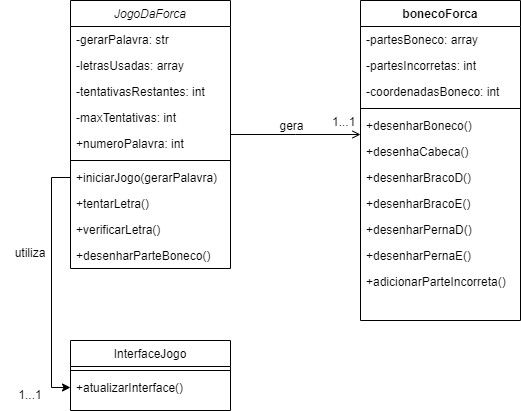

The diagram above was exported from draw.io. Its source (the exported page's mxGraphModel, read from the mxfile embedded in the PNG):
<mxGraphModel dx="1332" dy="504" grid="1" gridSize="10" guides="1" tooltips="1" connect="1" arrows="1" fold="1" page="1" pageScale="1" pageWidth="827" pageHeight="1169" math="0" shadow="0">
  <root>
    <mxCell id="WIyWlLk6GJQsqaUBKTNV-0" />
    <mxCell id="WIyWlLk6GJQsqaUBKTNV-1" parent="WIyWlLk6GJQsqaUBKTNV-0" />
    <mxCell id="zkfFHV4jXpPFQw0GAbJ--0" value="JogoDaForca" style="swimlane;fontStyle=2;align=center;verticalAlign=top;childLayout=stackLayout;horizontal=1;startSize=26;horizontalStack=0;resizeParent=1;resizeLast=0;collapsible=1;marginBottom=0;rounded=0;shadow=0;strokeWidth=1;" parent="WIyWlLk6GJQsqaUBKTNV-1" vertex="1">
      <mxGeometry x="220" y="120" width="160" height="268" as="geometry">
        <mxRectangle x="230" y="140" width="160" height="26" as="alternateBounds" />
      </mxGeometry>
    </mxCell>
    <mxCell id="zkfFHV4jXpPFQw0GAbJ--1" value="-gerarPalavra: str" style="text;align=left;verticalAlign=top;spacingLeft=4;spacingRight=4;overflow=hidden;rotatable=0;points=[[0,0.5],[1,0.5]];portConstraint=eastwest;" parent="zkfFHV4jXpPFQw0GAbJ--0" vertex="1">
      <mxGeometry y="26" width="160" height="26" as="geometry" />
    </mxCell>
    <mxCell id="zkfFHV4jXpPFQw0GAbJ--2" value="-letrasUsadas: array" style="text;align=left;verticalAlign=top;spacingLeft=4;spacingRight=4;overflow=hidden;rotatable=0;points=[[0,0.5],[1,0.5]];portConstraint=eastwest;rounded=0;shadow=0;html=0;" parent="zkfFHV4jXpPFQw0GAbJ--0" vertex="1">
      <mxGeometry y="52" width="160" height="26" as="geometry" />
    </mxCell>
    <mxCell id="zkfFHV4jXpPFQw0GAbJ--3" value="-tentativasRestantes: int" style="text;align=left;verticalAlign=top;spacingLeft=4;spacingRight=4;overflow=hidden;rotatable=0;points=[[0,0.5],[1,0.5]];portConstraint=eastwest;rounded=0;shadow=0;html=0;" parent="zkfFHV4jXpPFQw0GAbJ--0" vertex="1">
      <mxGeometry y="78" width="160" height="26" as="geometry" />
    </mxCell>
    <mxCell id="UOVPG9IcP-n7LI7kjigI-10" value="-maxTentativas: int" style="text;align=left;verticalAlign=top;spacingLeft=4;spacingRight=4;overflow=hidden;rotatable=0;points=[[0,0.5],[1,0.5]];portConstraint=eastwest;rounded=0;shadow=0;html=0;" parent="zkfFHV4jXpPFQw0GAbJ--0" vertex="1">
      <mxGeometry y="104" width="160" height="26" as="geometry" />
    </mxCell>
    <mxCell id="UOVPG9IcP-n7LI7kjigI-9" value="+numeroPalavra: int" style="text;align=left;verticalAlign=top;spacingLeft=4;spacingRight=4;overflow=hidden;rotatable=0;points=[[0,0.5],[1,0.5]];portConstraint=eastwest;rounded=0;shadow=0;html=0;" parent="zkfFHV4jXpPFQw0GAbJ--0" vertex="1">
      <mxGeometry y="130" width="160" height="26" as="geometry" />
    </mxCell>
    <mxCell id="zkfFHV4jXpPFQw0GAbJ--4" value="" style="line;html=1;strokeWidth=1;align=left;verticalAlign=middle;spacingTop=-1;spacingLeft=3;spacingRight=3;rotatable=0;labelPosition=right;points=[];portConstraint=eastwest;" parent="zkfFHV4jXpPFQw0GAbJ--0" vertex="1">
      <mxGeometry y="156" width="160" height="8" as="geometry" />
    </mxCell>
    <mxCell id="zkfFHV4jXpPFQw0GAbJ--5" value="+iniciarJogo(gerarPalavra)" style="text;align=left;verticalAlign=top;spacingLeft=4;spacingRight=4;overflow=hidden;rotatable=0;points=[[0,0.5],[1,0.5]];portConstraint=eastwest;" parent="zkfFHV4jXpPFQw0GAbJ--0" vertex="1">
      <mxGeometry y="164" width="160" height="26" as="geometry" />
    </mxCell>
    <mxCell id="UOVPG9IcP-n7LI7kjigI-11" value="+tentarLetra()" style="text;align=left;verticalAlign=top;spacingLeft=4;spacingRight=4;overflow=hidden;rotatable=0;points=[[0,0.5],[1,0.5]];portConstraint=eastwest;" parent="zkfFHV4jXpPFQw0GAbJ--0" vertex="1">
      <mxGeometry y="190" width="160" height="26" as="geometry" />
    </mxCell>
    <mxCell id="UOVPG9IcP-n7LI7kjigI-12" value="+verificarLetra()" style="text;align=left;verticalAlign=top;spacingLeft=4;spacingRight=4;overflow=hidden;rotatable=0;points=[[0,0.5],[1,0.5]];portConstraint=eastwest;" parent="zkfFHV4jXpPFQw0GAbJ--0" vertex="1">
      <mxGeometry y="216" width="160" height="26" as="geometry" />
    </mxCell>
    <mxCell id="UOVPG9IcP-n7LI7kjigI-13" value="+desenharParteBoneco()" style="text;align=left;verticalAlign=top;spacingLeft=4;spacingRight=4;overflow=hidden;rotatable=0;points=[[0,0.5],[1,0.5]];portConstraint=eastwest;" parent="zkfFHV4jXpPFQw0GAbJ--0" vertex="1">
      <mxGeometry y="242" width="160" height="26" as="geometry" />
    </mxCell>
    <mxCell id="zkfFHV4jXpPFQw0GAbJ--13" value="InterfaceJogo" style="swimlane;fontStyle=0;align=center;verticalAlign=top;childLayout=stackLayout;horizontal=1;startSize=26;horizontalStack=0;resizeParent=1;resizeLast=0;collapsible=1;marginBottom=0;rounded=0;shadow=0;strokeWidth=1;" parent="WIyWlLk6GJQsqaUBKTNV-1" vertex="1">
      <mxGeometry x="220" y="460" width="160" height="70" as="geometry">
        <mxRectangle x="340" y="380" width="170" height="26" as="alternateBounds" />
      </mxGeometry>
    </mxCell>
    <mxCell id="zkfFHV4jXpPFQw0GAbJ--15" value="" style="line;html=1;strokeWidth=1;align=left;verticalAlign=middle;spacingTop=-1;spacingLeft=3;spacingRight=3;rotatable=0;labelPosition=right;points=[];portConstraint=eastwest;" parent="zkfFHV4jXpPFQw0GAbJ--13" vertex="1">
      <mxGeometry y="26" width="160" height="8" as="geometry" />
    </mxCell>
    <mxCell id="zkfFHV4jXpPFQw0GAbJ--14" value="+atualizarInterface()" style="text;align=left;verticalAlign=top;spacingLeft=4;spacingRight=4;overflow=hidden;rotatable=0;points=[[0,0.5],[1,0.5]];portConstraint=eastwest;" parent="zkfFHV4jXpPFQw0GAbJ--13" vertex="1">
      <mxGeometry y="34" width="160" height="26" as="geometry" />
    </mxCell>
    <mxCell id="zkfFHV4jXpPFQw0GAbJ--17" value="bonecoForca" style="swimlane;fontStyle=1;align=center;verticalAlign=top;childLayout=stackLayout;horizontal=1;startSize=26;horizontalStack=0;resizeParent=1;resizeLast=0;collapsible=1;marginBottom=0;rounded=0;shadow=0;strokeWidth=1;" parent="WIyWlLk6GJQsqaUBKTNV-1" vertex="1">
      <mxGeometry x="510" y="120" width="160" height="320" as="geometry">
        <mxRectangle x="550" y="140" width="160" height="26" as="alternateBounds" />
      </mxGeometry>
    </mxCell>
    <mxCell id="zkfFHV4jXpPFQw0GAbJ--18" value="-partesBoneco: array" style="text;align=left;verticalAlign=top;spacingLeft=4;spacingRight=4;overflow=hidden;rotatable=0;points=[[0,0.5],[1,0.5]];portConstraint=eastwest;" parent="zkfFHV4jXpPFQw0GAbJ--17" vertex="1">
      <mxGeometry y="26" width="160" height="26" as="geometry" />
    </mxCell>
    <mxCell id="zkfFHV4jXpPFQw0GAbJ--19" value="-partesIncorretas: int" style="text;align=left;verticalAlign=top;spacingLeft=4;spacingRight=4;overflow=hidden;rotatable=0;points=[[0,0.5],[1,0.5]];portConstraint=eastwest;rounded=0;shadow=0;html=0;" parent="zkfFHV4jXpPFQw0GAbJ--17" vertex="1">
      <mxGeometry y="52" width="160" height="26" as="geometry" />
    </mxCell>
    <mxCell id="zkfFHV4jXpPFQw0GAbJ--20" value="-coordenadasBoneco: int" style="text;align=left;verticalAlign=top;spacingLeft=4;spacingRight=4;overflow=hidden;rotatable=0;points=[[0,0.5],[1,0.5]];portConstraint=eastwest;rounded=0;shadow=0;html=0;" parent="zkfFHV4jXpPFQw0GAbJ--17" vertex="1">
      <mxGeometry y="78" width="160" height="26" as="geometry" />
    </mxCell>
    <mxCell id="zkfFHV4jXpPFQw0GAbJ--23" value="" style="line;html=1;strokeWidth=1;align=left;verticalAlign=middle;spacingTop=-1;spacingLeft=3;spacingRight=3;rotatable=0;labelPosition=right;points=[];portConstraint=eastwest;" parent="zkfFHV4jXpPFQw0GAbJ--17" vertex="1">
      <mxGeometry y="104" width="160" height="8" as="geometry" />
    </mxCell>
    <mxCell id="zkfFHV4jXpPFQw0GAbJ--22" value="+desenharBoneco()" style="text;align=left;verticalAlign=top;spacingLeft=4;spacingRight=4;overflow=hidden;rotatable=0;points=[[0,0.5],[1,0.5]];portConstraint=eastwest;rounded=0;shadow=0;html=0;" parent="zkfFHV4jXpPFQw0GAbJ--17" vertex="1">
      <mxGeometry y="112" width="160" height="26" as="geometry" />
    </mxCell>
    <mxCell id="zkfFHV4jXpPFQw0GAbJ--21" value="+desenhaCabeca()" style="text;align=left;verticalAlign=top;spacingLeft=4;spacingRight=4;overflow=hidden;rotatable=0;points=[[0,0.5],[1,0.5]];portConstraint=eastwest;rounded=0;shadow=0;html=0;" parent="zkfFHV4jXpPFQw0GAbJ--17" vertex="1">
      <mxGeometry y="138" width="160" height="26" as="geometry" />
    </mxCell>
    <mxCell id="zkfFHV4jXpPFQw0GAbJ--25" value="+desenharBracoD()" style="text;align=left;verticalAlign=top;spacingLeft=4;spacingRight=4;overflow=hidden;rotatable=0;points=[[0,0.5],[1,0.5]];portConstraint=eastwest;" parent="zkfFHV4jXpPFQw0GAbJ--17" vertex="1">
      <mxGeometry y="164" width="160" height="26" as="geometry" />
    </mxCell>
    <mxCell id="UOVPG9IcP-n7LI7kjigI-5" value="+desenharBracoE()" style="text;align=left;verticalAlign=top;spacingLeft=4;spacingRight=4;overflow=hidden;rotatable=0;points=[[0,0.5],[1,0.5]];portConstraint=eastwest;" parent="zkfFHV4jXpPFQw0GAbJ--17" vertex="1">
      <mxGeometry y="190" width="160" height="26" as="geometry" />
    </mxCell>
    <mxCell id="UOVPG9IcP-n7LI7kjigI-7" value="+desenharPernaD()" style="text;align=left;verticalAlign=top;spacingLeft=4;spacingRight=4;overflow=hidden;rotatable=0;points=[[0,0.5],[1,0.5]];portConstraint=eastwest;" parent="zkfFHV4jXpPFQw0GAbJ--17" vertex="1">
      <mxGeometry y="216" width="160" height="26" as="geometry" />
    </mxCell>
    <mxCell id="UOVPG9IcP-n7LI7kjigI-6" value="+desenharPernaE()" style="text;align=left;verticalAlign=top;spacingLeft=4;spacingRight=4;overflow=hidden;rotatable=0;points=[[0,0.5],[1,0.5]];portConstraint=eastwest;" parent="zkfFHV4jXpPFQw0GAbJ--17" vertex="1">
      <mxGeometry y="242" width="160" height="26" as="geometry" />
    </mxCell>
    <mxCell id="zkfFHV4jXpPFQw0GAbJ--24" value="+adicionarParteIncorreta()" style="text;align=left;verticalAlign=top;spacingLeft=4;spacingRight=4;overflow=hidden;rotatable=0;points=[[0,0.5],[1,0.5]];portConstraint=eastwest;" parent="zkfFHV4jXpPFQw0GAbJ--17" vertex="1">
      <mxGeometry y="268" width="160" height="26" as="geometry" />
    </mxCell>
    <mxCell id="zkfFHV4jXpPFQw0GAbJ--26" value="" style="endArrow=open;shadow=0;strokeWidth=1;rounded=0;endFill=1;edgeStyle=elbowEdgeStyle;elbow=vertical;" parent="WIyWlLk6GJQsqaUBKTNV-1" source="zkfFHV4jXpPFQw0GAbJ--0" target="zkfFHV4jXpPFQw0GAbJ--17" edge="1">
      <mxGeometry x="0.5" y="41" relative="1" as="geometry">
        <mxPoint x="380" y="192" as="sourcePoint" />
        <mxPoint x="540" y="192" as="targetPoint" />
        <mxPoint x="-40" y="32" as="offset" />
      </mxGeometry>
    </mxCell>
    <mxCell id="zkfFHV4jXpPFQw0GAbJ--27" value="1...1" style="resizable=0;align=left;verticalAlign=bottom;labelBackgroundColor=none;fontSize=12;" parent="zkfFHV4jXpPFQw0GAbJ--26" connectable="0" vertex="1">
      <mxGeometry x="-1" relative="1" as="geometry">
        <mxPoint x="100" y="-4" as="offset" />
      </mxGeometry>
    </mxCell>
    <mxCell id="zkfFHV4jXpPFQw0GAbJ--28" value="" style="resizable=0;align=right;verticalAlign=bottom;labelBackgroundColor=none;fontSize=12;" parent="zkfFHV4jXpPFQw0GAbJ--26" connectable="0" vertex="1">
      <mxGeometry x="1" relative="1" as="geometry">
        <mxPoint x="-7" y="4" as="offset" />
      </mxGeometry>
    </mxCell>
    <mxCell id="zkfFHV4jXpPFQw0GAbJ--29" value="gera" style="text;html=1;resizable=0;points=[];;align=center;verticalAlign=middle;labelBackgroundColor=none;rounded=0;shadow=0;strokeWidth=1;fontSize=12;" parent="zkfFHV4jXpPFQw0GAbJ--26" vertex="1" connectable="0">
      <mxGeometry x="0.5" y="49" relative="1" as="geometry">
        <mxPoint x="-38" y="40" as="offset" />
      </mxGeometry>
    </mxCell>
    <mxCell id="UOVPG9IcP-n7LI7kjigI-1" style="edgeStyle=orthogonalEdgeStyle;rounded=0;orthogonalLoop=1;jettySize=auto;html=1;entryX=0;entryY=0.5;entryDx=0;entryDy=0;" parent="WIyWlLk6GJQsqaUBKTNV-1" source="zkfFHV4jXpPFQw0GAbJ--5" target="zkfFHV4jXpPFQw0GAbJ--14" edge="1">
      <mxGeometry relative="1" as="geometry">
        <mxPoint x="200" y="500" as="targetPoint" />
        <Array as="points">
          <mxPoint x="201" y="297" />
          <mxPoint x="201" y="507" />
        </Array>
      </mxGeometry>
    </mxCell>
    <mxCell id="UOVPG9IcP-n7LI7kjigI-2" value="utiliza" style="text;html=1;strokeColor=none;fillColor=none;align=center;verticalAlign=middle;whiteSpace=wrap;rounded=0;" parent="WIyWlLk6GJQsqaUBKTNV-1" vertex="1">
      <mxGeometry x="150" y="358" width="60" height="30" as="geometry" />
    </mxCell>
    <mxCell id="UOVPG9IcP-n7LI7kjigI-4" value="1...1" style="text;html=1;strokeColor=none;fillColor=none;align=center;verticalAlign=middle;whiteSpace=wrap;rounded=0;" parent="WIyWlLk6GJQsqaUBKTNV-1" vertex="1">
      <mxGeometry x="150" y="500" width="60" height="30" as="geometry" />
    </mxCell>
  </root>
</mxGraphModel>